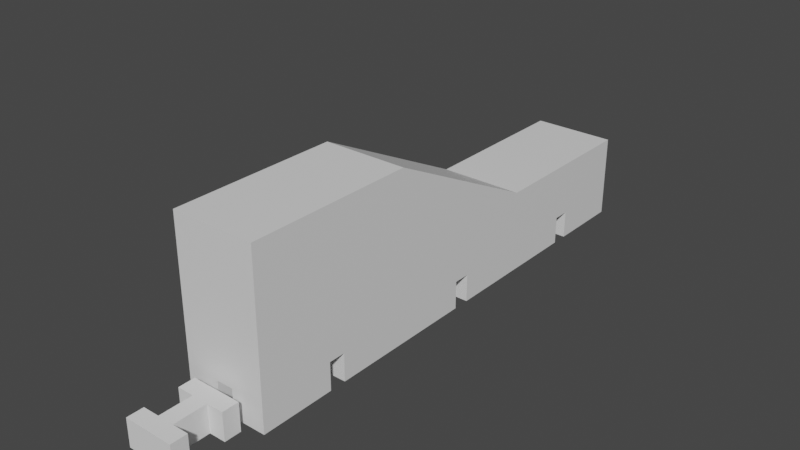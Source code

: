 # Source: Track_details.blend  (saved by Blender 5.0.119; exported with 4.5.12 LTS)
import bpy
from mathutils import Matrix  # noqa: F401  (used for matrix-valued properties, if any)

bpy.ops.wm.read_factory_settings(use_empty=True)
scene = bpy.context.scene
scene.name = 'Scene'

# ---- collections
col_collection = bpy.data.collections.new('Collection'); scene.collection.children.link(col_collection)

# ---- materials (node trees are filled in below, after node groups)
mat_material_001 = bpy.data.materials.new('Material.001')
mat_material_001.alpha_threshold = 0.0
mat_material_001.use_backface_culling_lightprobe_volume = False
mat_material_001.use_transparent_shadow = False
mat_material_001.roughness = 0.5
mat_material_001.line_color = (0.0, 0.0, 0.0, 1.0)
mat_material_003 = bpy.data.materials.new('Material.003')
mat_material_003.alpha_threshold = 0.0
mat_material_003.use_backface_culling_lightprobe_volume = False
mat_material_003.use_transparent_shadow = False
mat_material_003.roughness = 0.5
mat_material_003.line_color = (0.0, 0.0, 0.0, 1.0)
mat_material_004 = bpy.data.materials.new('Material.004')
mat_material_004.alpha_threshold = 0.0
mat_material_004.use_backface_culling_lightprobe_volume = False
mat_material_004.use_transparent_shadow = False
mat_material_004.roughness = 0.5
mat_material_004.line_color = (0.0, 0.0, 0.0, 1.0)

# ---- material node trees
mat_material_001.use_nodes = True; mat_material_001.node_tree.nodes.clear()
_N = mat_material_001.node_tree.nodes; _L = mat_material_001.node_tree.links
n0 = _N.new('ShaderNodeOutputMaterial'); n0.name = 'Material Output'; n0.location = (300, 300)
n1 = _N.new('ShaderNodeBsdfPrincipled'); n1.name = 'Principled BSDF'; n1.location = (10, 300)
n1.distribution = 'GGX'
n1.subsurface_method = 'RANDOM_WALK_SKIN'
n1.inputs[3].default_value = 1.45
n1.inputs[27].default_value = (0.0, 0.0, 0.0, 1.0)
n1.inputs[28].default_value = 1.0
_L.new(n1.outputs[0], n0.inputs[0])
n0.is_active_output = True
mat_material_003.use_nodes = True; mat_material_003.node_tree.nodes.clear()
_N = mat_material_003.node_tree.nodes; _L = mat_material_003.node_tree.links
n0 = _N.new('ShaderNodeOutputMaterial'); n0.name = 'Material Output'; n0.location = (300, 300)
n1 = _N.new('ShaderNodeBsdfPrincipled'); n1.name = 'Principled BSDF'; n1.location = (10, 300)
n1.distribution = 'GGX'
n1.subsurface_method = 'RANDOM_WALK_SKIN'
n1.inputs[3].default_value = 1.45
n1.inputs[27].default_value = (0.0, 0.0, 0.0, 1.0)
n1.inputs[28].default_value = 1.0
_L.new(n1.outputs[0], n0.inputs[0])
n0.is_active_output = True
mat_material_004.use_nodes = True; mat_material_004.node_tree.nodes.clear()
_N = mat_material_004.node_tree.nodes; _L = mat_material_004.node_tree.links
n0 = _N.new('ShaderNodeOutputMaterial'); n0.name = 'Material Output'; n0.location = (300, 300)
n1 = _N.new('ShaderNodeBsdfPrincipled'); n1.name = 'Principled BSDF'; n1.location = (10, 300)
n1.distribution = 'GGX'
n1.subsurface_method = 'RANDOM_WALK_SKIN'
n1.inputs[3].default_value = 1.45
n1.inputs[27].default_value = (0.0, 0.0, 0.0, 1.0)
n1.inputs[28].default_value = 1.0
_L.new(n1.outputs[0], n0.inputs[0])
n0.is_active_output = True

# ---- world
world_world = bpy.data.worlds.new('World'); scene.world = world_world
world_world.use_nodes = True; world_world.node_tree.nodes.clear()
_N = world_world.node_tree.nodes; _L = world_world.node_tree.links
n0 = _N.new('ShaderNodeOutputWorld'); n0.name = 'World Output'; n0.location = (300, 300)
n1 = _N.new('ShaderNodeBackground'); n1.name = 'Background'; n1.location = (10, 300)
n1.inputs[0].default_value = (0.05088, 0.05088, 0.05088, 1.0)
_L.new(n1.outputs[0], n0.inputs[0])
n0.is_active_output = True
world_world.color = (0.05088, 0.05088, 0.05088)
world_world.use_sun_shadow = False
world_world.sun_shadow_jitter_overblur = 0.0

# ---- meshes
me_cube_001 = bpy.data.meshes.new('Cube.001')
me_cube_001.from_pydata([(0.075, 0.15, 0.075), (0.075, 0.15, -0.075), (0.075, -0.15, 0.225), (0.075, -0.15, -0.075), (-0.075, 0.15, -0.075), (-0.075, -0.15, 0.225), (-0.075, -0.15, -0.075), (0.015, 0.15, -0.075), (-0.015, 0.15, -0.075), (-0.015, -0.15, -0.075), (0.015, -0.15, -0.075), (-0.045, 0.12, -0.075), (-0.045, 0.09, -0.075), (-0.045, -0.09, -0.075), (-0.045, -0.12, -0.075), (-0.015, 0.12, -0.075), (-0.015, -0.12, -0.075), (0.015, 0.12, -0.075), (0.015, -0.12, -0.075), (0.045, 0.12, -0.075), (0.045, 0.09, -0.075), (0.045, -0.09, -0.075), (0.045, -0.12, -0.075), (-0.075, 0.015, -0.075), (-0.075, -0.015, -0.075), (0.075, -0.015, -0.075), (0.075, 0.015, -0.075), (-0.045, 0.045, -0.075), (-0.045, 0.015, -0.075), (-0.045, -0.015, -0.075), (-0.045, -0.045, -0.075), (-0.015, 0.045, -0.075), (-0.015, -0.045, -0.075), (0.015, 0.045, -0.075), (0.015, -0.045, -0.075), (0.045, 0.045, -0.075), (0.045, 0.015, -0.075), (0.045, -0.015, -0.075), (0.045, -0.045, -0.075), (0.015, 0.15, -0.025), (-0.015, 0.15, -0.025), (-0.015, -0.15, -0.025), (0.015, -0.15, -0.025), (-0.015, -0.12, -0.025), (0.015, -0.12, -0.025), (-0.045, 0.12, -0.025), (-0.045, 0.09, -0.025), (-0.045, -0.09, -0.025), (-0.045, -0.12, -0.025), (-0.015, 0.12, -0.025), (0.015, 0.12, -0.025), (0.045, 0.12, -0.025), (0.045, 0.09, -0.025), (0.045, -0.09, -0.025), (0.045, -0.12, -0.025), (-0.075, 0.015, -0.025), (-0.075, -0.015, -0.025), (0.075, -0.015, -0.025), (0.075, 0.015, -0.025), (-0.045, 0.045, -0.025), (-0.045, 0.015, -0.025), (-0.045, -0.015, -0.025), (-0.045, -0.045, -0.025), (-0.015, 0.045, -0.025), (-0.015, -0.045, -0.025), (0.015, 0.045, -0.025), (0.015, -0.045, -0.025), (0.045, 0.045, -0.025), (0.045, 0.015, -0.025), (0.045, -0.015, -0.025), (0.045, -0.045, -0.025), (-0.075, 0.15, 0.075)], [], [(3, 10, 18, 22, 21, 13, 14, 16, 9, 6, 24, 29, 30, 32, 31, 27, 28, 23, 4, 8, 15, 11, 12, 20, 19, 17, 7, 1, 26, 36, 35, 33, 34, 38, 37, 25), (29, 24, 56, 61), (0, 2, 3, 25, 57, 58, 26, 1), (38, 34, 66, 70), (23, 28, 60, 55), (22, 18, 44, 54), (55, 60, 59, 63, 64, 62, 61, 56), (0, 1, 7, 39, 40, 8, 4, 71), (33, 35, 67, 65), (7, 17, 50, 39), (17, 19, 51, 50), (16, 14, 48, 43), (30, 29, 61, 62), (33, 65, 66, 34), (68, 58, 57, 69, 70, 66, 65, 67), (21, 53, 47, 13), (50, 51, 52, 46, 45, 49, 40, 39), (44, 42, 41, 43, 48, 47, 53, 54), (19, 20, 52, 51), (20, 12, 46, 52), (9, 16, 43, 41), (27, 31, 63, 59), (18, 10, 42, 44), (12, 11, 45, 46), (21, 22, 54, 53), (35, 36, 68, 67), (11, 15, 49, 45), (36, 26, 58, 68), (14, 13, 47, 48), (28, 27, 59, 60), (31, 32, 64, 63), (32, 30, 62, 64), (37, 38, 70, 69), (25, 37, 69, 57), (15, 8, 40, 49), (71, 4, 23, 55, 56, 24, 6, 5), (71, 5, 2, 0), (5, 6, 9, 41, 42, 10, 3, 2)])
_uv = me_cube_001.uv_layers.new(name='UVMap')
_uv.uv.foreach_set('vector', [0.375, 0.75, 0.275, 0.75, 0.275, 0.7, 0.325, 0.7, 0.325, 0.65, 0.175, 0.65, 0.175, 0.7, 0.225, 0.7, 0.225, 0.75, 0.125, 0.75, 0.125, 0.63, 0.175, 0.63, 0.175, 0.64, 0.225, 0.64, 0.225, 0.61, 0.175, 0.61, 0.175, 0.62, 0.125, 0.62, 0.125, 0.5, 0.225, 0.5, 0.225, 0.55, 0.175, 0.55, 0.175, 0.6, 0.325, 0.6, 0.325, 0.55, 0.275, 0.55, 0.275, 0.5, 0.375, 0.5, 0.375, 0.62, 0.325, 0.62, 0.325, 0.61, 0.275, 0.61, 0.275, 0.64, 0.325, 0.64, 0.325, 0.63, 0.375, 0.63, 0.175, 0.63, 0.125, 0.63, 0.125, 0.63, 0.175, 0.63, 0.625, 0.5, 0.625, 0.75, 0.375, 0.75, 0.375, 0.63, 0.375, 0.63, 0.4583, 0.62, 0.375, 0.62, 0.375, 0.5, 0.325, 0.64, 0.275, 0.64, 0.275, 0.64, 0.325, 0.64, 0.125, 0.62, 0.175, 0.62, 0.175, 0.62, 0.125, 0.62, 0.325, 0.7, 0.275, 0.7, 0.275, 0.7, 0.325, 0.7, 0.125, 0.62, 0.175, 0.62, 0.175, 0.61, 0.225, 0.61, 0.225, 0.64, 0.175, 0.64, 0.175, 0.63, 0.125, 0.63, 0.625, 0.5, 0.375, 0.5, 0.375, 0.4, 0.375, 0.4, 0.4583, 0.35, 0.375, 0.35, 0.375, 0.25, 0.625, 0.25, 0.275, 0.61, 0.325, 0.61, 0.325, 0.61, 0.275, 0.61, 0.275, 0.5, 0.275, 0.55, 0.275, 0.55, 0.275, 0.5, 0.275, 0.55, 0.325, 0.55, 0.325, 0.55, 0.275, 0.55, 0.225, 0.7, 0.175, 0.7, 0.175, 0.7, 0.225, 0.7, 0.175, 0.64, 0.175, 0.63, 0.175, 0.63, 0.175, 0.64, 0.275, 0.61, 0.275, 0.61, 0.275, 0.64, 0.275, 0.64, 0.325, 0.62, 0.375, 0.62, 0.375, 0.63, 0.325, 0.63, 0.325, 0.64, 0.275, 0.64, 0.275, 0.61, 0.325, 0.61, 0.325, 0.65, 0.325, 0.65, 0.175, 0.65, 0.175, 0.65, 0.275, 0.55, 0.325, 0.55, 0.325, 0.6, 0.175, 0.6, 0.175, 0.55, 0.225, 0.55, 0.225, 0.5, 0.275, 0.5, 0.275, 0.7, 0.275, 0.75, 0.225, 0.75, 0.225, 0.7, 0.175, 0.7, 0.175, 0.65, 0.325, 0.65, 0.325, 0.7, 0.325, 0.55, 0.325, 0.6, 0.325, 0.6, 0.325, 0.55, 0.325, 0.6, 0.175, 0.6, 0.175, 0.6, 0.325, 0.6, 0.225, 0.75, 0.225, 0.7, 0.225, 0.7, 0.225, 0.75, 0.175, 0.61, 0.225, 0.61, 0.225, 0.61, 0.175, 0.61, 0.275, 0.7, 0.275, 0.75, 0.275, 0.75, 0.275, 0.7, 0.175, 0.6, 0.175, 0.55, 0.175, 0.55, 0.175, 0.6, 0.325, 0.65, 0.325, 0.7, 0.325, 0.7, 0.325, 0.65, 0.325, 0.61, 0.325, 0.62, 0.325, 0.62, 0.325, 0.61, 0.175, 0.55, 0.225, 0.55, 0.225, 0.55, 0.175, 0.55, 0.325, 0.62, 0.375, 0.62, 0.375, 0.62, 0.325, 0.62, 0.175, 0.7, 0.175, 0.65, 0.175, 0.65, 0.175, 0.7, 0.175, 0.62, 0.175, 0.61, 0.175, 0.61, 0.175, 0.62, 0.225, 0.61, 0.225, 0.64, 0.225, 0.64, 0.225, 0.61, 0.225, 0.64, 0.175, 0.64, 0.175, 0.64, 0.225, 0.64, 0.325, 0.63, 0.325, 0.64, 0.325, 0.64, 0.325, 0.63, 0.375, 0.63, 0.325, 0.63, 0.325, 0.63, 0.375, 0.63, 0.225, 0.55, 0.225, 0.5, 0.225, 0.5, 0.225, 0.55, 0.625, 0.25, 0.375, 0.25, 0.375, 0.13, 0.375, 0.13, 0.4583, 0.12, 0.375, 0.12, 0.375, 0.0, 0.625, 0.0, 0.875, 0.7, 0.875, 0.75, 0.625, 0.75, 0.625, 0.5, 0.625, 1.0, 0.375, 1.0, 0.375, 0.9, 0.375, 0.9, 0.4583, 0.85, 0.375, 0.85, 0.375, 0.75, 0.625, 0.75])
me_cube_001.materials.append(mat_material_001)
me_cube_001.use_mirror_vertex_groups = False
me_cube_001.update()
me_cube_003 = bpy.data.meshes.new('Cube.003')
me_cube_003.from_pydata([(0.075, 0.15, 0.075), (0.075, 0.15, -0.075), (0.075, -0.15, 0.075), (0.075, -0.15, -0.075), (-0.075, 0.15, -0.075), (-0.075, -0.15, 0.075), (-0.075, -0.15, -0.075), (0.015, 0.15, -0.075), (-0.015, 0.15, -0.075), (-0.015, -0.15, -0.075), (0.015, -0.15, -0.075), (-0.045, 0.12, -0.075), (-0.045, 0.09, -0.075), (-0.045, -0.09, -0.075), (-0.045, -0.12, -0.075), (-0.015, 0.12, -0.075), (-0.015, -0.12, -0.075), (0.015, 0.12, -0.075), (0.015, -0.12, -0.075), (0.045, 0.12, -0.075), (0.045, 0.09, -0.075), (0.045, -0.09, -0.075), (0.045, -0.12, -0.075), (-0.075, 0.015, -0.075), (-0.075, -0.015, -0.075), (0.075, -0.015, -0.075), (0.075, 0.015, -0.075), (-0.045, 0.045, -0.075), (-0.045, 0.015, -0.075), (-0.045, -0.015, -0.075), (-0.045, -0.045, -0.075), (-0.015, 0.045, -0.075), (-0.015, -0.045, -0.075), (0.015, 0.045, -0.075), (0.015, -0.045, -0.075), (0.045, 0.045, -0.075), (0.045, 0.015, -0.075), (0.045, -0.015, -0.075), (0.045, -0.045, -0.075), (0.015, 0.15, -0.025), (-0.015, 0.15, -0.025), (-0.015, -0.15, -0.025), (0.015, -0.15, -0.025), (-0.015, -0.12, -0.025), (0.015, -0.12, -0.025), (-0.045, 0.12, -0.025), (-0.045, 0.09, -0.025), (-0.045, -0.09, -0.025), (-0.045, -0.12, -0.025), (-0.015, 0.12, -0.025), (0.015, 0.12, -0.025), (0.045, 0.12, -0.025), (0.045, 0.09, -0.025), (0.045, -0.09, -0.025), (0.045, -0.12, -0.025), (-0.075, 0.015, -0.025), (-0.075, -0.015, -0.025), (0.075, -0.015, -0.025), (0.075, 0.015, -0.025), (-0.045, 0.045, -0.025), (-0.045, 0.015, -0.025), (-0.045, -0.015, -0.025), (-0.045, -0.045, -0.025), (-0.015, 0.045, -0.025), (-0.015, -0.045, -0.025), (0.015, 0.045, -0.025), (0.015, -0.045, -0.025), (0.045, 0.045, -0.025), (0.045, 0.015, -0.025), (0.045, -0.015, -0.025), (0.045, -0.045, -0.025), (-0.075, 0.15, 0.075)], [], [(3, 10, 18, 22, 21, 13, 14, 16, 9, 6, 24, 29, 30, 32, 31, 27, 28, 23, 4, 8, 15, 11, 12, 20, 19, 17, 7, 1, 26, 36, 35, 33, 34, 38, 37, 25), (29, 24, 56, 61), (0, 2, 3, 25, 57, 58, 26, 1), (38, 34, 66, 70), (23, 28, 60, 55), (22, 18, 44, 54), (55, 60, 59, 63, 64, 62, 61, 56), (0, 1, 7, 39, 40, 8, 4, 71), (33, 35, 67, 65), (7, 17, 50, 39), (17, 19, 51, 50), (16, 14, 48, 43), (30, 29, 61, 62), (33, 65, 66, 34), (68, 58, 57, 69, 70, 66, 65, 67), (21, 53, 47, 13), (50, 51, 52, 46, 45, 49, 40, 39), (44, 42, 41, 43, 48, 47, 53, 54), (19, 20, 52, 51), (20, 12, 46, 52), (9, 16, 43, 41), (27, 31, 63, 59), (18, 10, 42, 44), (12, 11, 45, 46), (21, 22, 54, 53), (35, 36, 68, 67), (11, 15, 49, 45), (36, 26, 58, 68), (14, 13, 47, 48), (28, 27, 59, 60), (31, 32, 64, 63), (32, 30, 62, 64), (37, 38, 70, 69), (25, 37, 69, 57), (15, 8, 40, 49), (71, 4, 23, 55, 56, 24, 6, 5), (71, 5, 2, 0), (5, 6, 9, 41, 42, 10, 3, 2)])
_uv = me_cube_003.uv_layers.new(name='UVMap')
_uv.uv.foreach_set('vector', [0.375, 0.75, 0.275, 0.75, 0.275, 0.7, 0.325, 0.7, 0.325, 0.65, 0.175, 0.65, 0.175, 0.7, 0.225, 0.7, 0.225, 0.75, 0.125, 0.75, 0.125, 0.63, 0.175, 0.63, 0.175, 0.64, 0.225, 0.64, 0.225, 0.61, 0.175, 0.61, 0.175, 0.62, 0.125, 0.62, 0.125, 0.5, 0.225, 0.5, 0.225, 0.55, 0.175, 0.55, 0.175, 0.6, 0.325, 0.6, 0.325, 0.55, 0.275, 0.55, 0.275, 0.5, 0.375, 0.5, 0.375, 0.62, 0.325, 0.62, 0.325, 0.61, 0.275, 0.61, 0.275, 0.64, 0.325, 0.64, 0.325, 0.63, 0.375, 0.63, 0.175, 0.63, 0.125, 0.63, 0.125, 0.63, 0.175, 0.63, 0.625, 0.5, 0.625, 0.75, 0.375, 0.75, 0.375, 0.63, 0.375, 0.63, 0.4583, 0.62, 0.375, 0.62, 0.375, 0.5, 0.325, 0.64, 0.275, 0.64, 0.275, 0.64, 0.325, 0.64, 0.125, 0.62, 0.175, 0.62, 0.175, 0.62, 0.125, 0.62, 0.325, 0.7, 0.275, 0.7, 0.275, 0.7, 0.325, 0.7, 0.125, 0.62, 0.175, 0.62, 0.175, 0.61, 0.225, 0.61, 0.225, 0.64, 0.175, 0.64, 0.175, 0.63, 0.125, 0.63, 0.625, 0.5, 0.375, 0.5, 0.375, 0.4, 0.375, 0.4, 0.4583, 0.35, 0.375, 0.35, 0.375, 0.25, 0.625, 0.25, 0.275, 0.61, 0.325, 0.61, 0.325, 0.61, 0.275, 0.61, 0.275, 0.5, 0.275, 0.55, 0.275, 0.55, 0.275, 0.5, 0.275, 0.55, 0.325, 0.55, 0.325, 0.55, 0.275, 0.55, 0.225, 0.7, 0.175, 0.7, 0.175, 0.7, 0.225, 0.7, 0.175, 0.64, 0.175, 0.63, 0.175, 0.63, 0.175, 0.64, 0.275, 0.61, 0.275, 0.61, 0.275, 0.64, 0.275, 0.64, 0.325, 0.62, 0.375, 0.62, 0.375, 0.63, 0.325, 0.63, 0.325, 0.64, 0.275, 0.64, 0.275, 0.61, 0.325, 0.61, 0.325, 0.65, 0.325, 0.65, 0.175, 0.65, 0.175, 0.65, 0.275, 0.55, 0.325, 0.55, 0.325, 0.6, 0.175, 0.6, 0.175, 0.55, 0.225, 0.55, 0.225, 0.5, 0.275, 0.5, 0.275, 0.7, 0.275, 0.75, 0.225, 0.75, 0.225, 0.7, 0.175, 0.7, 0.175, 0.65, 0.325, 0.65, 0.325, 0.7, 0.325, 0.55, 0.325, 0.6, 0.325, 0.6, 0.325, 0.55, 0.325, 0.6, 0.175, 0.6, 0.175, 0.6, 0.325, 0.6, 0.225, 0.75, 0.225, 0.7, 0.225, 0.7, 0.225, 0.75, 0.175, 0.61, 0.225, 0.61, 0.225, 0.61, 0.175, 0.61, 0.275, 0.7, 0.275, 0.75, 0.275, 0.75, 0.275, 0.7, 0.175, 0.6, 0.175, 0.55, 0.175, 0.55, 0.175, 0.6, 0.325, 0.65, 0.325, 0.7, 0.325, 0.7, 0.325, 0.65, 0.325, 0.61, 0.325, 0.62, 0.325, 0.62, 0.325, 0.61, 0.175, 0.55, 0.225, 0.55, 0.225, 0.55, 0.175, 0.55, 0.325, 0.62, 0.375, 0.62, 0.375, 0.62, 0.325, 0.62, 0.175, 0.7, 0.175, 0.65, 0.175, 0.65, 0.175, 0.7, 0.175, 0.62, 0.175, 0.61, 0.175, 0.61, 0.175, 0.62, 0.225, 0.61, 0.225, 0.64, 0.225, 0.64, 0.225, 0.61, 0.225, 0.64, 0.175, 0.64, 0.175, 0.64, 0.225, 0.64, 0.325, 0.63, 0.325, 0.64, 0.325, 0.64, 0.325, 0.63, 0.375, 0.63, 0.325, 0.63, 0.325, 0.63, 0.375, 0.63, 0.225, 0.55, 0.225, 0.5, 0.225, 0.5, 0.225, 0.55, 0.625, 0.25, 0.375, 0.25, 0.375, 0.13, 0.375, 0.13, 0.4583, 0.12, 0.375, 0.12, 0.375, 0.0, 0.625, 0.0, 0.875, 0.7, 0.875, 0.75, 0.625, 0.75, 0.625, 0.5, 0.625, 1.0, 0.375, 1.0, 0.375, 0.9, 0.375, 0.9, 0.4583, 0.85, 0.375, 0.85, 0.375, 0.75, 0.625, 0.75])
me_cube_003.materials.append(mat_material_003)
me_cube_003.use_mirror_vertex_groups = False
me_cube_003.update()
me_cube_004 = bpy.data.meshes.new('Cube.004')
me_cube_004.from_pydata([(0.075, 0.15, 0.225), (0.075, 0.15, -0.075), (0.075, -0.15, 0.225), (0.075, -0.15, -0.075), (-0.075, 0.15, -0.075), (-0.075, -0.15, 0.225), (-0.075, -0.15, -0.075), (0.015, 0.15, -0.075), (-0.015, 0.15, -0.075), (-0.015, -0.15, -0.075), (0.015, -0.15, -0.075), (-0.045, 0.12, -0.075), (-0.045, 0.09, -0.075), (-0.045, -0.09, -0.075), (-0.045, -0.12, -0.075), (-0.015, 0.12, -0.075), (-0.015, -0.12, -0.075), (0.015, 0.12, -0.075), (0.015, -0.12, -0.075), (0.045, 0.12, -0.075), (0.045, 0.09, -0.075), (0.045, -0.09, -0.075), (0.045, -0.12, -0.075), (-0.075, 0.015, -0.075), (-0.075, -0.015, -0.075), (0.075, -0.015, -0.075), (0.075, 0.015, -0.075), (-0.045, 0.045, -0.075), (-0.045, 0.015, -0.075), (-0.045, -0.015, -0.075), (-0.045, -0.045, -0.075), (-0.015, 0.045, -0.075), (-0.015, -0.045, -0.075), (0.015, 0.045, -0.075), (0.015, -0.045, -0.075), (0.045, 0.045, -0.075), (0.045, 0.015, -0.075), (0.045, -0.015, -0.075), (0.045, -0.045, -0.075), (0.015, 0.15, -0.025), (-0.015, 0.15, -0.025), (-0.015, -0.15, -0.025), (0.015, -0.15, -0.025), (-0.015, -0.12, -0.025), (0.015, -0.12, -0.025), (-0.045, 0.12, -0.025), (-0.045, 0.09, -0.025), (-0.045, -0.09, -0.025), (-0.045, -0.12, -0.025), (-0.015, 0.12, -0.025), (0.015, 0.12, -0.025), (0.045, 0.12, -0.025), (0.045, 0.09, -0.025), (0.045, -0.09, -0.025), (0.045, -0.12, -0.025), (-0.075, 0.015, -0.025), (-0.075, -0.015, -0.025), (0.075, -0.015, -0.025), (0.075, 0.015, -0.025), (-0.045, 0.045, -0.025), (-0.045, 0.015, -0.025), (-0.045, -0.015, -0.025), (-0.045, -0.045, -0.025), (-0.015, 0.045, -0.025), (-0.015, -0.045, -0.025), (0.015, 0.045, -0.025), (0.015, -0.045, -0.025), (0.045, 0.045, -0.025), (0.045, 0.015, -0.025), (0.045, -0.015, -0.025), (0.045, -0.045, -0.025), (-0.075, 0.15, 0.225)], [], [(3, 10, 18, 22, 21, 13, 14, 16, 9, 6, 24, 29, 30, 32, 31, 27, 28, 23, 4, 8, 15, 11, 12, 20, 19, 17, 7, 1, 26, 36, 35, 33, 34, 38, 37, 25), (29, 24, 56, 61), (0, 2, 3, 25, 57, 58, 26, 1), (38, 34, 66, 70), (23, 28, 60, 55), (22, 18, 44, 54), (55, 60, 59, 63, 64, 62, 61, 56), (0, 1, 7, 39, 40, 8, 4, 71), (33, 35, 67, 65), (7, 17, 50, 39), (17, 19, 51, 50), (16, 14, 48, 43), (30, 29, 61, 62), (33, 65, 66, 34), (68, 58, 57, 69, 70, 66, 65, 67), (21, 53, 47, 13), (50, 51, 52, 46, 45, 49, 40, 39), (44, 42, 41, 43, 48, 47, 53, 54), (19, 20, 52, 51), (20, 12, 46, 52), (9, 16, 43, 41), (27, 31, 63, 59), (18, 10, 42, 44), (12, 11, 45, 46), (21, 22, 54, 53), (35, 36, 68, 67), (11, 15, 49, 45), (36, 26, 58, 68), (14, 13, 47, 48), (28, 27, 59, 60), (31, 32, 64, 63), (32, 30, 62, 64), (37, 38, 70, 69), (25, 37, 69, 57), (15, 8, 40, 49), (71, 4, 23, 55, 56, 24, 6, 5), (71, 5, 2, 0), (5, 6, 9, 41, 42, 10, 3, 2)])
_uv = me_cube_004.uv_layers.new(name='UVMap')
_uv.uv.foreach_set('vector', [0.375, 0.75, 0.275, 0.75, 0.275, 0.7, 0.325, 0.7, 0.325, 0.65, 0.175, 0.65, 0.175, 0.7, 0.225, 0.7, 0.225, 0.75, 0.125, 0.75, 0.125, 0.63, 0.175, 0.63, 0.175, 0.64, 0.225, 0.64, 0.225, 0.61, 0.175, 0.61, 0.175, 0.62, 0.125, 0.62, 0.125, 0.5, 0.225, 0.5, 0.225, 0.55, 0.175, 0.55, 0.175, 0.6, 0.325, 0.6, 0.325, 0.55, 0.275, 0.55, 0.275, 0.5, 0.375, 0.5, 0.375, 0.62, 0.325, 0.62, 0.325, 0.61, 0.275, 0.61, 0.275, 0.64, 0.325, 0.64, 0.325, 0.63, 0.375, 0.63, 0.175, 0.63, 0.125, 0.63, 0.125, 0.63, 0.175, 0.63, 0.625, 0.5, 0.625, 0.75, 0.375, 0.75, 0.375, 0.63, 0.375, 0.63, 0.4583, 0.62, 0.375, 0.62, 0.375, 0.5, 0.325, 0.64, 0.275, 0.64, 0.275, 0.64, 0.325, 0.64, 0.125, 0.62, 0.175, 0.62, 0.175, 0.62, 0.125, 0.62, 0.325, 0.7, 0.275, 0.7, 0.275, 0.7, 0.325, 0.7, 0.125, 0.62, 0.175, 0.62, 0.175, 0.61, 0.225, 0.61, 0.225, 0.64, 0.175, 0.64, 0.175, 0.63, 0.125, 0.63, 0.625, 0.5, 0.375, 0.5, 0.375, 0.4, 0.375, 0.4, 0.4583, 0.35, 0.375, 0.35, 0.375, 0.25, 0.625, 0.25, 0.275, 0.61, 0.325, 0.61, 0.325, 0.61, 0.275, 0.61, 0.275, 0.5, 0.275, 0.55, 0.275, 0.55, 0.275, 0.5, 0.275, 0.55, 0.325, 0.55, 0.325, 0.55, 0.275, 0.55, 0.225, 0.7, 0.175, 0.7, 0.175, 0.7, 0.225, 0.7, 0.175, 0.64, 0.175, 0.63, 0.175, 0.63, 0.175, 0.64, 0.275, 0.61, 0.275, 0.61, 0.275, 0.64, 0.275, 0.64, 0.325, 0.62, 0.375, 0.62, 0.375, 0.63, 0.325, 0.63, 0.325, 0.64, 0.275, 0.64, 0.275, 0.61, 0.325, 0.61, 0.325, 0.65, 0.325, 0.65, 0.175, 0.65, 0.175, 0.65, 0.275, 0.55, 0.325, 0.55, 0.325, 0.6, 0.175, 0.6, 0.175, 0.55, 0.225, 0.55, 0.225, 0.5, 0.275, 0.5, 0.275, 0.7, 0.275, 0.75, 0.225, 0.75, 0.225, 0.7, 0.175, 0.7, 0.175, 0.65, 0.325, 0.65, 0.325, 0.7, 0.325, 0.55, 0.325, 0.6, 0.325, 0.6, 0.325, 0.55, 0.325, 0.6, 0.175, 0.6, 0.175, 0.6, 0.325, 0.6, 0.225, 0.75, 0.225, 0.7, 0.225, 0.7, 0.225, 0.75, 0.175, 0.61, 0.225, 0.61, 0.225, 0.61, 0.175, 0.61, 0.275, 0.7, 0.275, 0.75, 0.275, 0.75, 0.275, 0.7, 0.175, 0.6, 0.175, 0.55, 0.175, 0.55, 0.175, 0.6, 0.325, 0.65, 0.325, 0.7, 0.325, 0.7, 0.325, 0.65, 0.325, 0.61, 0.325, 0.62, 0.325, 0.62, 0.325, 0.61, 0.175, 0.55, 0.225, 0.55, 0.225, 0.55, 0.175, 0.55, 0.325, 0.62, 0.375, 0.62, 0.375, 0.62, 0.325, 0.62, 0.175, 0.7, 0.175, 0.65, 0.175, 0.65, 0.175, 0.7, 0.175, 0.62, 0.175, 0.61, 0.175, 0.61, 0.175, 0.62, 0.225, 0.61, 0.225, 0.64, 0.225, 0.64, 0.225, 0.61, 0.225, 0.64, 0.175, 0.64, 0.175, 0.64, 0.225, 0.64, 0.325, 0.63, 0.325, 0.64, 0.325, 0.64, 0.325, 0.63, 0.375, 0.63, 0.325, 0.63, 0.325, 0.63, 0.375, 0.63, 0.225, 0.55, 0.225, 0.5, 0.225, 0.5, 0.225, 0.55, 0.625, 0.25, 0.375, 0.25, 0.375, 0.13, 0.375, 0.13, 0.4583, 0.12, 0.375, 0.12, 0.375, 0.0, 0.625, 0.0, 0.875, 0.7, 0.875, 0.75, 0.625, 0.75, 0.625, 0.5, 0.625, 1.0, 0.375, 1.0, 0.375, 0.9, 0.375, 0.9, 0.4583, 0.85, 0.375, 0.85, 0.375, 0.75, 0.625, 0.75])
me_cube_004.materials.append(mat_material_004)
me_cube_004.use_mirror_vertex_groups = False
me_cube_004.update()
me_cube_005 = bpy.data.meshes.new('Cube.005')
me_cube_005.from_pydata([(-0.045, -0.06, -0.025), (-0.045, -0.06, 0.025), (-0.045, 0.06, -0.025), (-0.045, 0.06, 0.025), (0.045, -0.06, -0.025), (0.045, -0.06, 0.025), (0.045, 0.06, -0.025), (0.045, 0.06, 0.025), (-0.045, 0.03, -0.025), (-0.045, -0.03, -0.025), (-0.045, -0.03, 0.025), (-0.045, 0.03, 0.025), (0.045, -0.03, -0.025), (0.045, 0.03, -0.025), (0.045, 0.03, 0.025), (0.045, -0.03, 0.025), (-0.015, 0.03, -0.025), (-0.015, -0.03, -0.025), (-0.015, -0.03, 0.025), (-0.015, 0.03, 0.025), (0.015, -0.03, 0.025), (0.015, 0.03, 0.025), (0.015, 0.03, -0.025), (0.015, -0.03, -0.025)], [], [(8, 11, 3, 2), (2, 3, 7, 6), (12, 15, 5, 4), (4, 5, 1, 0), (9, 17, 16, 8, 2, 6, 13, 22, 23, 12, 4, 0), (6, 7, 14, 13), (15, 12, 23, 20), (0, 1, 10, 9), (11, 8, 16, 19), (17, 18, 19, 16), (9, 10, 18, 17), (13, 14, 21, 22), (22, 21, 20, 23), (15, 20, 21, 14, 7, 3, 11, 19, 18, 10, 1, 5)])
_uv = me_cube_005.uv_layers.new(name='UVMap')
_uv.uv.foreach_set('vector', [0.375, 0.1667, 0.625, 0.1667, 0.625, 0.25, 0.375, 0.25, 0.375, 0.25, 0.625, 0.25, 0.625, 0.5, 0.375, 0.5, 0.375, 0.6667, 0.625, 0.6667, 0.625, 0.75, 0.375, 0.75, 0.375, 0.75, 0.625, 0.75, 0.625, 1.0, 0.375, 1.0, 0.125, 0.6667, 0.125, 0.6667, 0.1734, 0.5833, 0.125, 0.5833, 0.125, 0.5, 0.375, 0.5, 0.375, 0.5833, 0.375, 0.5833, 0.3387, 0.6667, 0.375, 0.6667, 0.375, 0.75, 0.125, 0.75, 0.375, 0.5, 0.625, 0.5, 0.625, 0.5833, 0.375, 0.5833, 0.625, 0.6667, 0.375, 0.6667, 0.375, 0.6667, 0.625, 0.6667, 0.375, 0.0, 0.625, 0.0, 0.625, 0.08333, 0.375, 0.08333, 0.625, 0.1667, 0.375, 0.1667, 0.375, 0.1667, 0.625, 0.1667, 0.375, 0.08333, 0.625, 0.08333, 0.625, 0.1667, 0.375, 0.1667, 0.375, 0.08333, 0.625, 0.08333, 0.625, 0.08333, 0.375, 0.08333, 0.375, 0.5833, 0.625, 0.5833, 0.625, 0.5833, 0.375, 0.5833, 0.375, 0.5833, 0.625, 0.5833, 0.625, 0.6667, 0.375, 0.6667, 0.625, 0.6667, 0.625, 0.6667, 0.6613, 0.5833, 0.625, 0.5833, 0.625, 0.5, 0.875, 0.5, 0.875, 0.5833, 0.875, 0.5833, 0.8266, 0.6667, 0.875, 0.6667, 0.875, 0.75, 0.625, 0.75])
me_cube_005.update()

# ---- objects
ob_middle_cube = bpy.data.objects.new('Middle cube', me_cube_001)
ob_low_cube = bpy.data.objects.new('Low cube', me_cube_003)
ob_high_cube = bpy.data.objects.new('High cube', me_cube_004)
ob_conector = bpy.data.objects.new('Conector', me_cube_005)

# ---- transforms, parenting, visibility, modifiers, constraints
ob_middle_cube.location = (0.0, -0.3, 0.075)
ob_middle_cube.lock_rotations_4d = False
ob_middle_cube.empty_display_type = 'ARROWS'
ob_middle_cube.lineart.crease_threshold = 0.0
ob_low_cube.location = (0.0, 0.0, 0.075)
ob_low_cube.lock_rotations_4d = False
ob_low_cube.empty_display_type = 'ARROWS'
ob_low_cube.lineart.crease_threshold = 0.0
ob_high_cube.location = (0.0, -0.6, 0.075)
ob_high_cube.lock_rotations_4d = False
ob_high_cube.empty_display_type = 'ARROWS'
ob_high_cube.lineart.crease_threshold = 0.0
ob_conector.location = (0.0, -0.8253, 0.025)

# ---- collection membership
col_collection.objects.link(ob_middle_cube)
col_collection.objects.link(ob_low_cube)
col_collection.objects.link(ob_high_cube)
col_collection.objects.link(ob_conector)

# ---- scene / render settings (as saved in the file)
scene.frame_start = 1; scene.frame_end = 250; scene.frame_set(1)
scene.render.engine = 'BLENDER_EEVEE_NEXT'
scene.render.bake_bias = 0.0
scene.render.bake_samples = 0
scene.cycles.sampling_pattern = 'TABULATED_SOBOL'
scene.view_settings.view_transform = 'Filmic'
bpy.context.view_layer.update()

# ---- added for rendering (the .blend has no active camera and no usable light): camera, sun
cam_auto = bpy.data.cameras.new('AutoCamera')
cam_auto.lens = 50.0
cam_auto.sensor_width = 36.0
cam_auto.clip_end = 1000.0
ob_auto_camera = bpy.data.objects.new('AutoCamera', cam_auto)
scene.collection.objects.link(ob_auto_camera)
ob_auto_camera.location = (1.0069, -1.57593, 0.955519)
ob_auto_camera.rotation_euler = (1.09748, -7.21219e-08, 0.694738)
scene.camera = ob_auto_camera
light_auto_sun = bpy.data.lights.new('AutoSun', 'SUN')
light_auto_sun.energy = 3.0
light_auto_sun.angle = 0.0523599
ob_auto_sun = bpy.data.objects.new('AutoSun', light_auto_sun)
scene.collection.objects.link(ob_auto_sun)
ob_auto_sun.rotation_euler = (0.872665, 0.174533, 0.523599)
bpy.context.view_layer.update()
